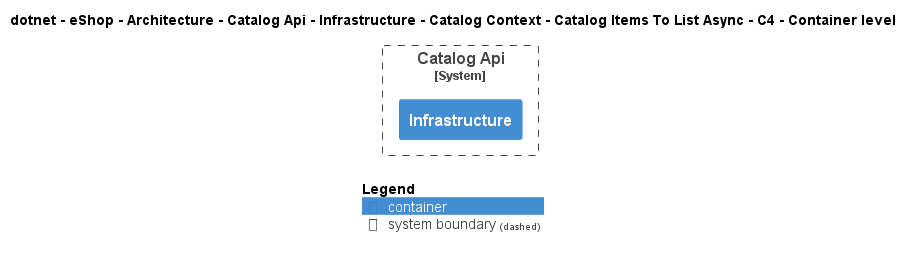

The diagram above was rendered by PlantUML. Its source (embedded in the PNG):
@startuml
!include ..\..\..\..\..\..\..\..\..\..\..\.c4s\C4_Container.puml

AddElementTag("c4interflow:lifecycle:new", $bgColor=green, $fontColor=#ffffff, $borderColor=green, $shadowing="False")
AddElementTag("c4interflow:lifecycle:changed", $bgColor=orange, $fontColor=#ffffff, $borderColor=orange, $shadowing="False")
AddElementTag("c4interflow:lifecycle:removed", $bgColor=red, $fontColor=#ffffff, $borderColor=red, $shadowing="False")

AddRelTag("c4interflow:lifecycle:new", $textColor=green, $lineColor=green)
AddRelTag("c4interflow:lifecycle:changed", $textColor=orange, $lineColor=orange)
AddRelTag("c4interflow:lifecycle:removed", $textColor=red, $lineColor=red)

SHOW_PERSON_PORTRAIT()
LAYOUT_TOP_DOWN()

skinparam linetype polyline

title dotnet - eShop - Architecture - Catalog Api - Infrastructure - Catalog Context - Catalog Items To List Async - C4 - Container level


System_Boundary(dotnet.eShop.Architecture.SoftwareSystems.CatalogApi, "Catalog Api") {
    Container(dotnet.eShop.Architecture.SoftwareSystems.CatalogApi.Containers.Infrastructure, "Infrastructure", "", "")
}



SHOW_LEGEND()
@enduml